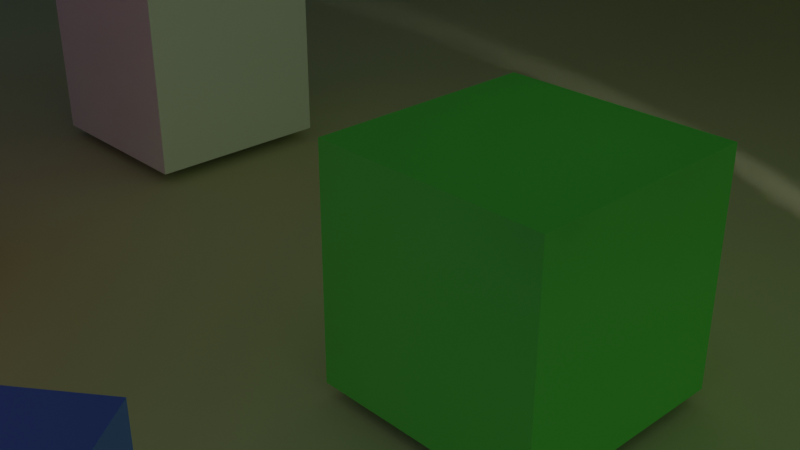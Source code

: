 # Source: answer.blend  (saved by Blender 2.82.7; exported with 4.5.12 LTS)
import bpy
from mathutils import Matrix  # noqa: F401  (used for matrix-valued properties, if any)

bpy.ops.wm.read_factory_settings(use_empty=True)
scene = bpy.context.scene
scene.name = 'Scene'

# ---- collections
col_collection = bpy.data.collections.new('Collection'); scene.collection.children.link(col_collection)
col_indirect_lights = bpy.data.collections.new('Indirect Lights'); scene.collection.children.link(col_indirect_lights)
col_voronoi_diagram = bpy.data.collections.new('Voronoi Diagram'); scene.collection.children.link(col_voronoi_diagram)

# ---- materials (node trees are filled in below, after node groups)
mat_material_001 = bpy.data.materials.new('Material.001')
mat_material_001.use_transparent_shadow = False
mat_material_004 = bpy.data.materials.new('Material.004')
mat_material_004.use_transparent_shadow = False
mat_material_004.diffuse_color = (0.5117, 0.5324, 0.334, 1.0)
mat_material_002 = bpy.data.materials.new('Material.002')
mat_material_002.use_transparent_shadow = False
mat_material_002.diffuse_color = (0.1729, 0.8, 0.1352, 1.0)
mat_material_003 = bpy.data.materials.new('Material.003')
mat_material_003.use_transparent_shadow = False
mat_material = bpy.data.materials.new('Material')
mat_material.alpha_threshold = 0.0
mat_material.use_transparent_shadow = False
mat_material.diffuse_color = (0.8, 0.08448, 0.1268, 1.0)
mat_material.line_color = (0.0, 0.0, 0.0, 1.0)
mat_material_005 = bpy.data.materials.new('Material.005')
mat_material_005.use_transparent_shadow = False
mat_material_005.diffuse_color = (0.1499, 0.3816, 0.8, 1.0)
mat_material_006 = bpy.data.materials.new('Material.006')
mat_material_006.use_transparent_shadow = False
mat_material_006.diffuse_color = (0.8, 0.792, 0.02306, 1.0)

# ---- material node trees
mat_material_001.use_nodes = True; mat_material_001.node_tree.nodes.clear()
_N = mat_material_001.node_tree.nodes; _L = mat_material_001.node_tree.links
n0 = _N.new('ShaderNodeOutputMaterial'); n0.name = 'Material Output'; n0.location = (300, 300)
n1 = _N.new('ShaderNodeBsdfPrincipled'); n1.name = 'Principled BSDF'; n1.location = (10, 300)
n1.distribution = 'GGX'
n1.subsurface_method = 'BURLEY'
n1.inputs[0].default_value = (0.1062, 0.2105, 0.8, 1.0)
n1.inputs[3].default_value = 1.45
n1.inputs[27].default_value = (0.0, 0.0, 0.0, 1.0)
n1.inputs[28].default_value = 1.0
_L.new(n1.outputs[0], n0.inputs[0])
n0.is_active_output = True

# ---- world
world_world = bpy.data.worlds.new('World'); scene.world = world_world
world_world.use_nodes = True; world_world.node_tree.nodes.clear()
_N = world_world.node_tree.nodes; _L = world_world.node_tree.links
n0 = _N.new('ShaderNodeOutputWorld'); n0.name = 'World Output'; n0.location = (300, 300)
n1 = _N.new('ShaderNodeBackground'); n1.name = 'Background'; n1.location = (10, 300)
n1.inputs[0].default_value = (0.05088, 0.05088, 0.05088, 1.0)
_L.new(n1.outputs[0], n0.inputs[0])
n0.is_active_output = True
world_world.color = (0.05088, 0.05088, 0.05088)
world_world.use_sun_shadow = False
world_world.sun_shadow_jitter_overblur = 0.0

# ---- cameras
cam_camera = bpy.data.cameras.new('Camera')
cam_camera.clip_end = 100.0
cam_camera.ortho_scale = 7.314

# ---- lights
light_light = bpy.data.lights.new('Light', 'SPOT')
light_light.transmission_factor = 0.0
light_light.energy = 1000.0
light_light.shadow_soft_size = 0.1
light_light.shadow_maximum_resolution = 0.006
light_light.use_absolute_resolution = True
light_light.spot_size = 2.356
light_point = bpy.data.lights.new('Point', 'POINT')
light_point.color = (0.1499, 0.3816, 0.8)
light_point.transmission_factor = 0.0
light_point.energy = 16.48
light_point.shadow_soft_size = 5.0
light_point.shadow_maximum_resolution = 0.006
light_point.use_absolute_resolution = True
light_point_001 = bpy.data.lights.new('Point.001', 'POINT')
light_point_001.color = (0.1499, 0.3816, 0.8)
light_point_001.transmission_factor = 0.0
light_point_001.energy = 37.02
light_point_001.shadow_soft_size = 5.0
light_point_001.shadow_maximum_resolution = 0.006
light_point_001.use_absolute_resolution = True
light_point_002 = bpy.data.lights.new('Point.002', 'POINT')
light_point_002.color = (0.8, 0.08448, 0.1268)
light_point_002.transmission_factor = 0.0
light_point_002.energy = 26.18
light_point_002.shadow_soft_size = 5.0
light_point_002.shadow_maximum_resolution = 0.006
light_point_002.use_absolute_resolution = True
light_point_003 = bpy.data.lights.new('Point.003', 'POINT')
light_point_003.color = (0.1499, 0.3816, 0.8)
light_point_003.transmission_factor = 0.0
light_point_003.energy = 16.44
light_point_003.shadow_soft_size = 5.0
light_point_003.shadow_maximum_resolution = 0.006
light_point_003.use_absolute_resolution = True
light_point_004 = bpy.data.lights.new('Point.004', 'POINT')
light_point_004.color = (0.5117, 0.5324, 0.334)
light_point_004.transmission_factor = 0.0
light_point_004.energy = 37.02
light_point_004.shadow_soft_size = 5.0
light_point_004.shadow_maximum_resolution = 0.006
light_point_004.use_absolute_resolution = True
light_point_005 = bpy.data.lights.new('Point.005', 'POINT')
light_point_005.color = (0.5117, 0.5324, 0.334)
light_point_005.transmission_factor = 0.0
light_point_005.energy = 26.18
light_point_005.shadow_soft_size = 5.0
light_point_005.shadow_maximum_resolution = 0.006
light_point_005.use_absolute_resolution = True
light_point_006 = bpy.data.lights.new('Point.006', 'POINT')
light_point_006.color = (0.5117, 0.5324, 0.334)
light_point_006.transmission_factor = 0.0
light_point_006.energy = 16.44
light_point_006.shadow_soft_size = 5.0
light_point_006.shadow_maximum_resolution = 0.006
light_point_006.use_absolute_resolution = True
light_point_007 = bpy.data.lights.new('Point.007', 'POINT')
light_point_007.color = (0.5117, 0.5324, 0.334)
light_point_007.transmission_factor = 0.0
light_point_007.energy = 37.02
light_point_007.shadow_soft_size = 5.0
light_point_007.shadow_maximum_resolution = 0.006
light_point_007.use_absolute_resolution = True
light_point_008 = bpy.data.lights.new('Point.008', 'POINT')
light_point_008.color = (0.5117, 0.5324, 0.334)
light_point_008.transmission_factor = 0.0
light_point_008.energy = 26.18
light_point_008.shadow_soft_size = 5.0
light_point_008.shadow_maximum_resolution = 0.006
light_point_008.use_absolute_resolution = True
light_point_009 = bpy.data.lights.new('Point.009', 'POINT')
light_point_009.color = (0.5117, 0.5324, 0.334)
light_point_009.transmission_factor = 0.0
light_point_009.energy = 16.48
light_point_009.shadow_soft_size = 5.0
light_point_009.shadow_maximum_resolution = 0.006
light_point_009.use_absolute_resolution = True
light_point_010 = bpy.data.lights.new('Point.010', 'POINT')
light_point_010.color = (0.5117, 0.5324, 0.334)
light_point_010.transmission_factor = 0.0
light_point_010.energy = 37.02
light_point_010.shadow_soft_size = 5.0
light_point_010.shadow_maximum_resolution = 0.006
light_point_010.use_absolute_resolution = True
light_point_011 = bpy.data.lights.new('Point.011', 'POINT')
light_point_011.color = (0.5117, 0.5324, 0.334)
light_point_011.transmission_factor = 0.0
light_point_011.energy = 26.18
light_point_011.shadow_soft_size = 5.0
light_point_011.shadow_maximum_resolution = 0.006
light_point_011.use_absolute_resolution = True
light_point_012 = bpy.data.lights.new('Point.012', 'POINT')
light_point_012.color = (0.5117, 0.5324, 0.334)
light_point_012.transmission_factor = 0.0
light_point_012.energy = 16.44
light_point_012.shadow_soft_size = 5.0
light_point_012.shadow_maximum_resolution = 0.006
light_point_012.use_absolute_resolution = True
light_point_013 = bpy.data.lights.new('Point.013', 'POINT')
light_point_013.color = (0.5117, 0.5324, 0.334)
light_point_013.transmission_factor = 0.0
light_point_013.energy = 37.02
light_point_013.shadow_soft_size = 5.0
light_point_013.shadow_maximum_resolution = 0.006
light_point_013.use_absolute_resolution = True
light_point_014 = bpy.data.lights.new('Point.014', 'POINT')
light_point_014.color = (0.1729, 0.8, 0.1352)
light_point_014.transmission_factor = 0.0
light_point_014.energy = 26.18
light_point_014.shadow_soft_size = 5.0
light_point_014.shadow_maximum_resolution = 0.006
light_point_014.use_absolute_resolution = True
light_point_015 = bpy.data.lights.new('Point.015', 'POINT')
light_point_015.color = (0.5117, 0.5324, 0.334)
light_point_015.transmission_factor = 0.0
light_point_015.energy = 16.44
light_point_015.shadow_soft_size = 5.0
light_point_015.shadow_maximum_resolution = 0.006
light_point_015.use_absolute_resolution = True
light_point_016 = bpy.data.lights.new('Point.016', 'POINT')
light_point_016.color = (0.5117, 0.5324, 0.334)
light_point_016.transmission_factor = 0.0
light_point_016.energy = 37.02
light_point_016.shadow_soft_size = 5.0
light_point_016.shadow_maximum_resolution = 0.006
light_point_016.use_absolute_resolution = True
light_point_017 = bpy.data.lights.new('Point.017', 'POINT')
light_point_017.color = (0.1729, 0.8, 0.1352)
light_point_017.transmission_factor = 0.0
light_point_017.energy = 26.18
light_point_017.shadow_soft_size = 5.0
light_point_017.shadow_maximum_resolution = 0.006
light_point_017.use_absolute_resolution = True
light_point_018 = bpy.data.lights.new('Point.018', 'POINT')
light_point_018.color = (0.5117, 0.5324, 0.334)
light_point_018.transmission_factor = 0.0
light_point_018.energy = 16.48
light_point_018.shadow_soft_size = 5.0
light_point_018.shadow_maximum_resolution = 0.006
light_point_018.use_absolute_resolution = True
light_point_019 = bpy.data.lights.new('Point.019', 'POINT')
light_point_019.color = (0.5117, 0.5324, 0.334)
light_point_019.transmission_factor = 0.0
light_point_019.energy = 37.02
light_point_019.shadow_soft_size = 5.0
light_point_019.shadow_maximum_resolution = 0.006
light_point_019.use_absolute_resolution = True
light_point_020 = bpy.data.lights.new('Point.020', 'POINT')
light_point_020.color = (0.1729, 0.8, 0.1352)
light_point_020.transmission_factor = 0.0
light_point_020.energy = 26.18
light_point_020.shadow_soft_size = 5.0
light_point_020.shadow_maximum_resolution = 0.006
light_point_020.use_absolute_resolution = True
light_point_021 = bpy.data.lights.new('Point.021', 'POINT')
light_point_021.color = (0.5117, 0.5324, 0.334)
light_point_021.transmission_factor = 0.0
light_point_021.energy = 16.44
light_point_021.shadow_soft_size = 5.0
light_point_021.shadow_maximum_resolution = 0.006
light_point_021.use_absolute_resolution = True
light_point_022 = bpy.data.lights.new('Point.022', 'POINT')
light_point_022.color = (0.5117, 0.5324, 0.334)
light_point_022.transmission_factor = 0.0
light_point_022.energy = 37.02
light_point_022.shadow_soft_size = 5.0
light_point_022.shadow_maximum_resolution = 0.006
light_point_022.use_absolute_resolution = True
light_point_023 = bpy.data.lights.new('Point.023', 'POINT')
light_point_023.color = (0.8, 0.8, 0.8)
light_point_023.transmission_factor = 0.0
light_point_023.energy = 26.18
light_point_023.shadow_soft_size = 5.0
light_point_023.shadow_maximum_resolution = 0.006
light_point_023.use_absolute_resolution = True
light_point_024 = bpy.data.lights.new('Point.024', 'POINT')
light_point_024.color = (0.1499, 0.3816, 0.8)
light_point_024.transmission_factor = 0.0
light_point_024.energy = 16.44
light_point_024.shadow_soft_size = 5.0
light_point_024.shadow_maximum_resolution = 0.006
light_point_024.use_absolute_resolution = True
light_point_025 = bpy.data.lights.new('Point.025', 'POINT')
light_point_025.color = (0.1499, 0.3816, 0.8)
light_point_025.transmission_factor = 0.0
light_point_025.energy = 37.02
light_point_025.shadow_soft_size = 5.0
light_point_025.shadow_maximum_resolution = 0.006
light_point_025.use_absolute_resolution = True
light_point_026 = bpy.data.lights.new('Point.026', 'POINT')
light_point_026.color = (0.8, 0.8, 0.8)
light_point_026.transmission_factor = 0.0
light_point_026.energy = 26.18
light_point_026.shadow_soft_size = 5.0
light_point_026.shadow_maximum_resolution = 0.006
light_point_026.use_absolute_resolution = True
light_point_027 = bpy.data.lights.new('Point.027', 'POINT')
light_point_027.color = (0.1499, 0.3816, 0.8)
light_point_027.transmission_factor = 0.0
light_point_027.energy = 16.48
light_point_027.shadow_soft_size = 5.0
light_point_027.shadow_maximum_resolution = 0.006
light_point_027.use_absolute_resolution = True
light_point_028 = bpy.data.lights.new('Point.028', 'POINT')
light_point_028.color = (0.1499, 0.3816, 0.8)
light_point_028.transmission_factor = 0.0
light_point_028.energy = 37.02
light_point_028.shadow_soft_size = 5.0
light_point_028.shadow_maximum_resolution = 0.006
light_point_028.use_absolute_resolution = True
light_point_029 = bpy.data.lights.new('Point.029', 'POINT')
light_point_029.color = (0.5117, 0.5324, 0.334)
light_point_029.transmission_factor = 0.0
light_point_029.energy = 26.18
light_point_029.shadow_soft_size = 5.0
light_point_029.shadow_maximum_resolution = 0.006
light_point_029.use_absolute_resolution = True
light_point_030 = bpy.data.lights.new('Point.030', 'POINT')
light_point_030.color = (0.1499, 0.3816, 0.8)
light_point_030.transmission_factor = 0.0
light_point_030.energy = 16.44
light_point_030.shadow_soft_size = 5.0
light_point_030.shadow_maximum_resolution = 0.006
light_point_030.use_absolute_resolution = True
light_point_031 = bpy.data.lights.new('Point.031', 'POINT')
light_point_031.color = (0.1499, 0.3816, 0.8)
light_point_031.transmission_factor = 0.0
light_point_031.energy = 37.02
light_point_031.shadow_soft_size = 5.0
light_point_031.shadow_maximum_resolution = 0.006
light_point_031.use_absolute_resolution = True
light_point_032 = bpy.data.lights.new('Point.032', 'POINT')
light_point_032.color = (0.8, 0.08448, 0.1268)
light_point_032.transmission_factor = 0.0
light_point_032.energy = 26.18
light_point_032.shadow_soft_size = 5.0
light_point_032.shadow_maximum_resolution = 0.006
light_point_032.use_absolute_resolution = True
light_point_033 = bpy.data.lights.new('Point.033', 'POINT')
light_point_033.color = (0.5117, 0.5324, 0.334)
light_point_033.transmission_factor = 0.0
light_point_033.energy = 44.18
light_point_033.shadow_soft_size = 5.0
light_point_033.shadow_maximum_resolution = 0.006
light_point_033.use_absolute_resolution = True
light_point_034 = bpy.data.lights.new('Point.034', 'POINT')
light_point_034.color = (0.1499, 0.3816, 0.8)
light_point_034.transmission_factor = 0.0
light_point_034.energy = 16.44
light_point_034.shadow_soft_size = 5.0
light_point_034.shadow_maximum_resolution = 0.006
light_point_034.use_absolute_resolution = True
light_point_035 = bpy.data.lights.new('Point.035', 'POINT')
light_point_035.color = (0.1499, 0.3816, 0.8)
light_point_035.transmission_factor = 0.0
light_point_035.energy = 37.02
light_point_035.shadow_soft_size = 5.0
light_point_035.shadow_maximum_resolution = 0.006
light_point_035.use_absolute_resolution = True
light_point_036 = bpy.data.lights.new('Point.036', 'POINT')
light_point_036.color = (0.8, 0.08448, 0.1268)
light_point_036.transmission_factor = 0.0
light_point_036.energy = 26.18
light_point_036.shadow_soft_size = 5.0
light_point_036.shadow_maximum_resolution = 0.006
light_point_036.use_absolute_resolution = True

# ---- meshes
me_cube = bpy.data.meshes.new('Cube')
me_cube.from_pydata([(1.0, 1.0, 1.0), (1.0, 1.0, -1.0), (1.0, -1.0, 1.0), (1.0, -1.0, -1.0), (-1.0, 1.0, 1.0), (-1.0, 1.0, -1.0), (-1.0, -1.0, 1.0), (-1.0, -1.0, -1.0)], [], [(0, 4, 6, 2), (3, 2, 6, 7), (7, 6, 4, 5), (5, 1, 3, 7), (1, 0, 2, 3), (5, 4, 0, 1)])
_uv = me_cube.uv_layers.new(name='UVMap')
_uv.uv.foreach_set('vector', [0.625, 0.5, 0.875, 0.5, 0.875, 0.75, 0.625, 0.75, 0.375, 0.75, 0.625, 0.75, 0.625, 1.0, 0.375, 1.0, 0.375, 0.0, 0.625, 0.0, 0.625, 0.25, 0.375, 0.25, 0.125, 0.5, 0.375, 0.5, 0.375, 0.75, 0.125, 0.75, 0.375, 0.5, 0.625, 0.5, 0.625, 0.75, 0.375, 0.75, 0.375, 0.25, 0.625, 0.25, 0.625, 0.5, 0.375, 0.5])
me_cube.materials.append(mat_material_001)
me_cube.use_remesh_preserve_volume = False
me_cube.use_remesh_preserve_attributes = False
me_cube.use_mirror_vertex_groups = False
me_cube.update()
me_sphere = bpy.data.meshes.new('Sphere')
me_sphere.from_pydata([(0.0, 0.9239, -0.3827), (0.0, 0.7071, -0.7071), (0.0, 0.3827, -0.9239), (0.4619, 0.8001, -0.3827), (0.3536, 0.6124, -0.7071), (0.1913, 0.3314, -0.9239), (0.8001, 0.4619, -0.3827), (0.6124, 0.3536, -0.7071), (0.3314, 0.1913, -0.9239), (0.9239, 1.096e-07, -0.3827), (0.7071, 1.394e-07, -0.7071), (0.3827, 1.543e-07, -0.9239), (0.8001, -0.4619, -0.3827), (0.6124, -0.3536, -0.7071), (0.3314, -0.1913, -0.9239), (0.4619, -0.8001, -0.3827), (0.3536, -0.6124, -0.7071), (0.1913, -0.3314, -0.9239), (-4.57e-08, -0.9239, -0.3827), (-4.57e-08, -0.7071, -0.7071), (-1.589e-08, -0.3827, -0.9239), (-0.4619, -0.8001, -0.3827), (-0.3536, -0.6124, -0.7071), (-0.1913, -0.3314, -0.9239), (-0.8001, -0.4619, -0.3827), (-0.6124, -0.3536, -0.7071), (-0.3314, -0.1913, -0.9239), (-0.9239, 1.99e-07, -0.3827), (-0.7071, 2.288e-07, -0.7071), (-0.3827, 1.692e-07, -0.9239), (-0.8001, 0.4619, -0.3827), (-0.6124, 0.3536, -0.7071), (-0.3314, 0.1913, -0.9239), (0.0, 1.51e-07, -1.0), (-0.4619, 0.8001, -0.3827), (-0.3536, 0.6124, -0.7071), (-0.1913, 0.3314, -0.9239)], [], [(33, 2, 5), (1, 0, 3, 4), (2, 1, 4, 5), (5, 4, 7, 8), (33, 5, 8), (4, 3, 6, 7), (8, 7, 10, 11), (33, 8, 11), (7, 6, 9, 10), (33, 11, 14), (10, 9, 12, 13), (11, 10, 13, 14), (13, 12, 15, 16), (14, 13, 16, 17), (33, 14, 17), (17, 16, 19, 20), (33, 17, 20), (16, 15, 18, 19), (33, 20, 23), (19, 18, 21, 22), (20, 19, 22, 23), (33, 23, 26), (22, 21, 24, 25), (23, 22, 25, 26), (26, 25, 28, 29), (33, 26, 29), (25, 24, 27, 28), (29, 28, 31, 32), (33, 29, 32), (28, 27, 30, 31), (33, 32, 36), (31, 30, 34, 35), (32, 31, 35, 36), (33, 36, 2), (35, 34, 0, 1), (36, 35, 1, 2)])
_uv = me_sphere.uv_layers.new(name='UVMap')
_uv.uv.foreach_set('vector', [0.7083, 0.0, 0.75, 0.125, 0.6667, 0.125, 0.75, 0.25, 0.75, 0.375, 0.6667, 0.375, 0.6667, 0.25, 0.75, 0.125, 0.75, 0.25, 0.6667, 0.25, 0.6667, 0.125, 0.6667, 0.125, 0.6667, 0.25, 0.5833, 0.25, 0.5833, 0.125, 0.625, 0.0, 0.6667, 0.125, 0.5833, 0.125, 0.6667, 0.25, 0.6667, 0.375, 0.5833, 0.375, 0.5833, 0.25, 0.5833, 0.125, 0.5833, 0.25, 0.5, 0.25, 0.5, 0.125, 0.5417, 0.0, 0.5833, 0.125, 0.5, 0.125, 0.5833, 0.25, 0.5833, 0.375, 0.5, 0.375, 0.5, 0.25, 0.4583, 0.0, 0.5, 0.125, 0.4167, 0.125, 0.5, 0.25, 0.5, 0.375, 0.4167, 0.375, 0.4167, 0.25, 0.5, 0.125, 0.5, 0.25, 0.4167, 0.25, 0.4167, 0.125, 0.4167, 0.25, 0.4167, 0.375, 0.3333, 0.375, 0.3333, 0.25, 0.4167, 0.125, 0.4167, 0.25, 0.3333, 0.25, 0.3333, 0.125, 0.375, 0.0, 0.4167, 0.125, 0.3333, 0.125, 0.3333, 0.125, 0.3333, 0.25, 0.25, 0.25, 0.25, 0.125, 0.2917, 0.0, 0.3333, 0.125, 0.25, 0.125, 0.3333, 0.25, 0.3333, 0.375, 0.25, 0.375, 0.25, 0.25, 0.2083, 0.0, 0.25, 0.125, 0.1667, 0.125, 0.25, 0.25, 0.25, 0.375, 0.1667, 0.375, 0.1667, 0.25, 0.25, 0.125, 0.25, 0.25, 0.1667, 0.25, 0.1667, 0.125, 0.125, 0.0, 0.1667, 0.125, 0.08333, 0.125, 0.1667, 0.25, 0.1667, 0.375, 0.08333, 0.375, 0.08333, 0.25, 0.1667, 0.125, 0.1667, 0.25, 0.08333, 0.25, 0.08333, 0.125, 0.08333, 0.125, 0.08333, 0.25, 0.0, 0.25, 0.0, 0.125, 0.04167, 0.0, 0.08333, 0.125, 0.0, 0.125, 0.08333, 0.25, 0.08333, 0.375, 0.0, 0.375, 0.0, 0.25, 1.0, 0.125, 1.0, 0.25, 0.9167, 0.25, 0.9167, 0.125, 0.9583, 0.0, 1.0, 0.125, 0.9167, 0.125, 1.0, 0.25, 1.0, 0.375, 0.9167, 0.375, 0.9167, 0.25, 0.875, 0.0, 0.9167, 0.125, 0.8333, 0.125, 0.9167, 0.25, 0.9167, 0.375, 0.8333, 0.375, 0.8333, 0.25, 0.9167, 0.125, 0.9167, 0.25, 0.8333, 0.25, 0.8333, 0.125, 0.7917, 0.0, 0.8333, 0.125, 0.75, 0.125, 0.8333, 0.25, 0.8333, 0.375, 0.75, 0.375, 0.75, 0.25, 0.8333, 0.125, 0.8333, 0.25, 0.75, 0.25, 0.75, 0.125])
me_sphere.use_remesh_fix_poles = True
me_sphere.use_remesh_preserve_attributes = False
me_sphere.use_mirror_vertex_groups = False
me_sphere.update()
me_plane = bpy.data.meshes.new('Plane')
me_plane.from_pydata([(-1.0, -1.0, 0.0), (1.0, -1.0, 0.0), (-1.0, 1.0, 0.0), (1.0, 1.0, 0.0)], [], [(0, 1, 3, 2)])
_uv = me_plane.uv_layers.new(name='UVMap')
_uv.uv.foreach_set('vector', [0.0, 0.0, 1.0, 0.0, 1.0, 1.0, 0.0, 1.0])
me_plane.materials.append(mat_material_004)
me_plane.use_remesh_fix_poles = True
me_plane.use_remesh_preserve_attributes = False
me_plane.use_mirror_vertex_groups = False
me_plane.update()
me_cube_001 = bpy.data.meshes.new('Cube.001')
me_cube_001.from_pydata([(1.0, 1.0, 1.0), (1.0, 1.0, -1.0), (1.0, -1.0, 1.0), (1.0, -1.0, -1.0), (-1.0, 1.0, 1.0), (-1.0, 1.0, -1.0), (-1.0, -1.0, 1.0), (-1.0, -1.0, -1.0)], [], [(0, 4, 6, 2), (3, 2, 6, 7), (7, 6, 4, 5), (5, 1, 3, 7), (1, 0, 2, 3), (5, 4, 0, 1)])
_uv = me_cube_001.uv_layers.new(name='UVMap')
_uv.uv.foreach_set('vector', [0.625, 0.5, 0.875, 0.5, 0.875, 0.75, 0.625, 0.75, 0.375, 0.75, 0.625, 0.75, 0.625, 1.0, 0.375, 1.0, 0.375, 0.0, 0.625, 0.0, 0.625, 0.25, 0.375, 0.25, 0.125, 0.5, 0.375, 0.5, 0.375, 0.75, 0.125, 0.75, 0.375, 0.5, 0.625, 0.5, 0.625, 0.75, 0.375, 0.75, 0.375, 0.25, 0.625, 0.25, 0.625, 0.5, 0.375, 0.5])
me_cube_001.materials.append(mat_material_002)
me_cube_001.use_remesh_preserve_volume = False
me_cube_001.use_remesh_preserve_attributes = False
me_cube_001.use_mirror_vertex_groups = False
me_cube_001.update()
me_cube_002 = bpy.data.meshes.new('Cube.002')
me_cube_002.from_pydata([(1.0, 1.0, 1.0), (1.0, 1.0, -1.0), (1.0, -1.0, 1.0), (1.0, -1.0, -1.0), (-1.0, 1.0, 1.0), (-1.0, 1.0, -1.0), (-1.0, -1.0, 1.0), (-1.0, -1.0, -1.0)], [], [(0, 4, 6, 2), (3, 2, 6, 7), (7, 6, 4, 5), (5, 1, 3, 7), (1, 0, 2, 3), (5, 4, 0, 1)])
_uv = me_cube_002.uv_layers.new(name='UVMap')
_uv.uv.foreach_set('vector', [0.625, 0.5, 0.875, 0.5, 0.875, 0.75, 0.625, 0.75, 0.375, 0.75, 0.625, 0.75, 0.625, 1.0, 0.375, 1.0, 0.375, 0.0, 0.625, 0.0, 0.625, 0.25, 0.375, 0.25, 0.125, 0.5, 0.375, 0.5, 0.375, 0.75, 0.125, 0.75, 0.375, 0.5, 0.625, 0.5, 0.625, 0.75, 0.375, 0.75, 0.375, 0.25, 0.625, 0.25, 0.625, 0.5, 0.375, 0.5])
me_cube_002.materials.append(mat_material_003)
me_cube_002.use_remesh_preserve_volume = False
me_cube_002.use_remesh_preserve_attributes = False
me_cube_002.use_mirror_vertex_groups = False
me_cube_002.update()
me_cube_003 = bpy.data.meshes.new('Cube.003')
me_cube_003.from_pydata([(1.0, 1.0, 1.0), (1.0, 1.0, -1.0), (1.0, -1.0, 1.0), (1.0, -1.0, -1.0), (-1.0, 1.0, 1.0), (-1.0, 1.0, -1.0), (-1.0, -1.0, 1.0), (-1.0, -1.0, -1.0)], [], [(0, 4, 6, 2), (3, 2, 6, 7), (7, 6, 4, 5), (5, 1, 3, 7), (1, 0, 2, 3), (5, 4, 0, 1)])
_uv = me_cube_003.uv_layers.new(name='UVMap')
_uv.uv.foreach_set('vector', [0.625, 0.5, 0.875, 0.5, 0.875, 0.75, 0.625, 0.75, 0.375, 0.75, 0.625, 0.75, 0.625, 1.0, 0.375, 1.0, 0.375, 0.0, 0.625, 0.0, 0.625, 0.25, 0.375, 0.25, 0.125, 0.5, 0.375, 0.5, 0.375, 0.75, 0.125, 0.75, 0.375, 0.5, 0.625, 0.5, 0.625, 0.75, 0.375, 0.75, 0.375, 0.25, 0.625, 0.25, 0.625, 0.5, 0.375, 0.5])
me_cube_003.materials.append(mat_material)
me_cube_003.use_remesh_preserve_volume = False
me_cube_003.use_remesh_preserve_attributes = False
me_cube_003.use_mirror_vertex_groups = False
me_cube_003.update()
me_cube_004 = bpy.data.meshes.new('Cube.004')
me_cube_004.from_pydata([(1.0, 1.0, 1.0), (1.0, 1.0, -1.0), (1.0, -1.0, 1.0), (1.0, -1.0, -1.0), (-1.0, 1.0, 1.0), (-1.0, 1.0, -1.0), (-1.0, -1.0, 1.0), (-1.0, -1.0, -1.0)], [], [(0, 4, 6, 2), (3, 2, 6, 7), (7, 6, 4, 5), (5, 1, 3, 7), (1, 0, 2, 3), (5, 4, 0, 1)])
_uv = me_cube_004.uv_layers.new(name='UVMap')
_uv.uv.foreach_set('vector', [0.625, 0.5, 0.875, 0.5, 0.875, 0.75, 0.625, 0.75, 0.375, 0.75, 0.625, 0.75, 0.625, 1.0, 0.375, 1.0, 0.375, 0.0, 0.625, 0.0, 0.625, 0.25, 0.375, 0.25, 0.125, 0.5, 0.375, 0.5, 0.375, 0.75, 0.125, 0.75, 0.375, 0.5, 0.625, 0.5, 0.625, 0.75, 0.375, 0.75, 0.375, 0.25, 0.625, 0.25, 0.625, 0.5, 0.375, 0.5])
me_cube_004.materials.append(mat_material)
me_cube_004.use_remesh_preserve_volume = False
me_cube_004.use_remesh_preserve_attributes = False
me_cube_004.use_mirror_vertex_groups = False
me_cube_004.update()
me_plane_001 = bpy.data.meshes.new('Plane.001')
me_plane_001.from_pydata([(-1.0, -1.0, 0.0), (1.0, -1.0, 0.0), (-1.0, 1.0, 0.0), (1.0, 1.0, 0.0)], [], [(0, 1, 3, 2)])
_uv = me_plane_001.uv_layers.new(name='UVMap')
_uv.uv.foreach_set('vector', [0.0, 0.0, 1.0, 0.0, 1.0, 1.0, 0.0, 1.0])
me_plane_001.materials.append(mat_material_005)
me_plane_001.use_remesh_fix_poles = True
me_plane_001.use_remesh_preserve_attributes = False
me_plane_001.use_mirror_vertex_groups = False
me_plane_001.update()
me_plane_002 = bpy.data.meshes.new('Plane.002')
me_plane_002.from_pydata([(-1.0, -1.0, 0.0), (1.0, -1.0, 0.0), (-1.0, 1.0, 0.0), (1.0, 1.0, 0.0)], [], [(0, 1, 3, 2)])
_uv = me_plane_002.uv_layers.new(name='UVMap')
_uv.uv.foreach_set('vector', [0.0, 0.0, 1.0, 0.0, 1.0, 1.0, 0.0, 1.0])
me_plane_002.materials.append(mat_material_005)
me_plane_002.use_remesh_fix_poles = True
me_plane_002.use_remesh_preserve_attributes = False
me_plane_002.use_mirror_vertex_groups = False
me_plane_002.update()
me_plane_003 = bpy.data.meshes.new('Plane.003')
me_plane_003.from_pydata([(-1.0, -1.0, 0.0), (1.0, -1.0, 0.0), (-1.0, 1.0, 0.0), (1.0, 1.0, 0.0)], [], [(0, 1, 3, 2)])
_uv = me_plane_003.uv_layers.new(name='UVMap')
_uv.uv.foreach_set('vector', [0.0, 0.0, 1.0, 0.0, 1.0, 1.0, 0.0, 1.0])
me_plane_003.materials.append(mat_material_006)
me_plane_003.use_remesh_fix_poles = True
me_plane_003.use_remesh_preserve_attributes = False
me_plane_003.use_mirror_vertex_groups = False
me_plane_003.update()
me_sample_points_017 = bpy.data.meshes.new('Sample_Points.017')
me_sample_points_017.from_pydata([(0.1103, 0.533, 0.0), (-0.06507, 0.5725, 0.0), (0.2783, 0.4652, 0.0), (-0.4615, 0.775, 0.0), (0.8169, -0.3694, 0.0), (-0.3215, -0.7198, 0.0), (-0.04787, -0.9099, 0.0), (0.5185, 0.5451, 0.0), (0.0638, -0.5434, 0.0), (0.247, -0.7749, 0.0), (-0.2946, 0.843, 0.0), (0.481, -0.3103, 0.0), (0.5663, -0.5965, 0.0), (0.6446, 0.4163, 0.0), (-0.6274, -0.6079, 0.0), (0.5901, 0.1063, 0.0), (-0.2412, 0.5823, 0.0), (-0.7284, -0.2419, 0.0), (-0.6514, 0.2443, 0.0), (-0.5195, -0.5782, 0.0), (0.1804, -0.2329, 0.0), (-0.2871, 0.1473, 0.0), (-0.6116, 0.6757, 0.0), (0.0006417, -0.2514, 0.0), (-0.4552, 0.1372, 0.0), (0.3702, 0.6488, 0.0), (0.3548, -0.2199, 0.0), (-0.1101, 0.1391, 0.0), (-0.3873, -0.5403, 0.0), (-0.8814, -0.168, 0.0), (-0.7767, 0.183, 0.0), (0.4604, 0.2174, 0.0), (-0.6836, -0.07014, 0.0), (-0.875, 0.1035, 0.0), (0.6938, -0.01852, 0.0), (0.9239, 8.921e-07, 0.0), (0.9061, -0.1802, 0.0)], [], [])
me_sample_points_017.use_remesh_fix_poles = True
me_sample_points_017.use_remesh_preserve_attributes = False
me_sample_points_017.use_mirror_vertex_groups = False
me_sample_points_017.update()
me_voronoi_face5_034 = bpy.data.meshes.new('Voronoi_face5.034')
me_voronoi_face5_034.from_pydata([(-0.4256, -0.6562, 0.0), (-0.1619, -0.5594, 0.0), (-0.1004, -0.6936, 0.0), (-0.5078, -0.7711, 0.0), (-0.2363, -0.8891, 0.0), (-0.3536, -0.8536, 0.0)], [], [(4, 5, 3, 0, 1, 2)])
me_voronoi_face5_034.use_remesh_fix_poles = True
me_voronoi_face5_034.use_remesh_preserve_attributes = False
me_voronoi_face5_034.use_mirror_vertex_groups = False
me_voronoi_face5_034.update()
me_voronoi_face14_034 = bpy.data.meshes.new('Voronoi_face14.034')
me_voronoi_face14_034.from_pydata([(-0.6239, -0.4099, 0.0), (-0.7977, -0.458, 0.0), (-0.5287, -0.7555, 0.0), (-0.6533, -0.6533, 0.0), (-0.7682, -0.5133, 0.0)], [], [(1, 4, 3, 2, 0)])
me_voronoi_face14_034.use_remesh_fix_poles = True
me_voronoi_face14_034.use_remesh_preserve_attributes = False
me_voronoi_face14_034.use_mirror_vertex_groups = False
me_voronoi_face14_034.update()
me_voronoi_face19_034 = bpy.data.meshes.new('Voronoi_face19.034')
me_voronoi_face19_034.from_pydata([(-0.4256, -0.6562, 0.0), (-0.5155, -0.3426, 0.0), (-0.6239, -0.4099, 0.0), (-0.5078, -0.7711, 0.0), (-0.5287, -0.7555, 0.0), (-0.5133, -0.7682, 0.0)], [], [(4, 5, 3, 0, 1, 2)])
me_voronoi_face19_034.use_remesh_fix_poles = True
me_voronoi_face19_034.use_remesh_preserve_attributes = False
me_voronoi_face19_034.use_mirror_vertex_groups = False
me_voronoi_face19_034.update()
me_voronoi_face6_034 = bpy.data.meshes.new('Voronoi_face6.034')
me_voronoi_face6_034.from_pydata([(-0.1004, -0.6936, 0.0), (0.05285, -0.7403, 0.0), (-0.2363, -0.8891, 0.0), (0.131, -0.911, 0.0), (2.868e-07, -0.9239, 0.0), (-0.1802, -0.9061, 0.0)], [], [(3, 4, 5, 2, 0, 1)])
me_voronoi_face6_034.use_remesh_fix_poles = True
me_voronoi_face6_034.use_remesh_preserve_attributes = False
me_voronoi_face6_034.use_mirror_vertex_groups = False
me_voronoi_face6_034.update()
me_voronoi_face8_034 = bpy.data.meshes.new('Voronoi_face8.034')
me_voronoi_face8_034.from_pydata([(-0.1004, -0.6936, 0.0), (0.05285, -0.7403, 0.0), (0.3193, -0.5294, 0.0), (0.321, -0.5138, 0.0), (0.2854, -0.4501, 0.0), (0.2842, -0.449, 0.0), (0.1049, -0.3817, 0.0), (-0.1611, -0.4392, 0.0), (-0.1619, -0.5594, 0.0)], [], [(0, 1, 2, 3, 4, 5, 6, 7, 8)])
me_voronoi_face8_034.use_remesh_fix_poles = True
me_voronoi_face8_034.use_remesh_preserve_attributes = False
me_voronoi_face8_034.use_mirror_vertex_groups = False
me_voronoi_face8_034.update()
me_voronoi_face28_034 = bpy.data.meshes.new('Voronoi_face28.034')
me_voronoi_face28_034.from_pydata([(-0.4256, -0.6562, 0.0), (-0.1619, -0.5594, 0.0), (-0.1611, -0.4392, 0.0), (-0.3423, -0.1958, 0.0), (-0.351, -0.1945, 0.0), (-0.3615, -0.1956, 0.0), (-0.418, -0.2311, 0.0), (-0.5155, -0.3426, 0.0)], [], [(0, 1, 2, 3, 4, 5, 6, 7)])
me_voronoi_face28_034.use_remesh_fix_poles = True
me_voronoi_face28_034.use_remesh_preserve_attributes = False
me_voronoi_face28_034.use_mirror_vertex_groups = False
me_voronoi_face28_034.update()
me_voronoi_face9_034 = bpy.data.meshes.new('Voronoi_face9.034')
me_voronoi_face9_034.from_pydata([(0.3193, -0.5294, 0.0), (0.05285, -0.7403, 0.0), (0.4667, -0.7931, 0.0), (0.131, -0.911, 0.0), (0.3535, -0.8535, 0.0), (0.1802, -0.9061, 0.0)], [], [(3, 5, 4, 2, 0, 1)])
me_voronoi_face9_034.use_remesh_fix_poles = True
me_voronoi_face9_034.use_remesh_preserve_attributes = False
me_voronoi_face9_034.use_mirror_vertex_groups = False
me_voronoi_face9_034.update()
me_voronoi_face12_034 = bpy.data.meshes.new('Voronoi_face12.034')
me_voronoi_face12_034.from_pydata([(0.6348, -0.4203, 0.0), (0.321, -0.5138, 0.0), (0.3193, -0.5294, 0.0), (0.7449, -0.5417, 0.0), (0.4667, -0.7931, 0.0), (0.6533, -0.6533, 0.0), (0.5133, -0.7682, 0.0)], [], [(4, 6, 5, 3, 0, 1, 2)])
me_voronoi_face12_034.use_remesh_fix_poles = True
me_voronoi_face12_034.use_remesh_preserve_attributes = False
me_voronoi_face12_034.use_mirror_vertex_groups = False
me_voronoi_face12_034.update()
me_voronoi_face11_034 = bpy.data.meshes.new('Voronoi_face11.034')
me_voronoi_face11_034.from_pydata([(0.321, -0.5138, 0.0), (0.6348, -0.4203, 0.0), (0.6693, -0.2241, 0.0), (0.5235, -0.1178, 0.0), (0.2854, -0.4501, 0.0)], [], [(0, 1, 2, 3, 4)])
me_voronoi_face11_034.use_remesh_fix_poles = True
me_voronoi_face11_034.use_remesh_preserve_attributes = False
me_voronoi_face11_034.use_mirror_vertex_groups = False
me_voronoi_face11_034.update()
me_voronoi_face20_034 = bpy.data.meshes.new('Voronoi_face20.034')
me_voronoi_face20_034.from_pydata([(0.1049, -0.3817, 0.0), (0.2842, -0.449, 0.0), (0.248, 0.03728, 0.0), (0.1895, 0.07365, 0.0), (0.06781, -0.0214, 0.0)], [], [(0, 1, 2, 3, 4)])
me_voronoi_face20_034.use_remesh_fix_poles = True
me_voronoi_face20_034.use_remesh_preserve_attributes = False
me_voronoi_face20_034.use_mirror_vertex_groups = False
me_voronoi_face20_034.update()
me_voronoi_face26_034 = bpy.data.meshes.new('Voronoi_face26.034')
me_voronoi_face26_034.from_pydata([(0.2842, -0.449, 0.0), (0.2854, -0.4501, 0.0), (0.5235, -0.1178, 0.0), (0.4983, -0.07548, 0.0), (0.3892, 0.003193, 0.0), (0.248, 0.03728, 0.0)], [], [(0, 1, 2, 3, 4, 5)])
me_voronoi_face26_034.use_remesh_fix_poles = True
me_voronoi_face26_034.use_remesh_preserve_attributes = False
me_voronoi_face26_034.use_mirror_vertex_groups = False
me_voronoi_face26_034.update()
me_voronoi_face23_034 = bpy.data.meshes.new('Voronoi_face23.034')
me_voronoi_face23_034.from_pydata([(-0.1611, -0.4392, 0.0), (0.1049, -0.3817, 0.0), (0.06781, -0.0214, 0.0), (-0.2099, -0.1002, 0.0), (-0.3423, -0.1958, 0.0)], [], [(0, 1, 2, 3, 4)])
me_voronoi_face23_034.use_remesh_fix_poles = True
me_voronoi_face23_034.use_remesh_preserve_attributes = False
me_voronoi_face23_034.use_mirror_vertex_groups = False
me_voronoi_face23_034.update()
me_voronoi_face17_034 = bpy.data.meshes.new('Voronoi_face17.034')
me_voronoi_face17_034.from_pydata([(-0.6239, -0.4099, 0.0), (-0.5155, -0.3426, 0.0), (-0.418, -0.2311, 0.0), (-0.7729, -0.1386, 0.0), (-0.7977, -0.458, 0.0), (-0.8625, -0.3241, 0.0), (-0.8536, -0.3536, 0.0)], [], [(5, 6, 4, 0, 1, 2, 3)])
me_voronoi_face17_034.use_remesh_fix_poles = True
me_voronoi_face17_034.use_remesh_preserve_attributes = False
me_voronoi_face17_034.use_mirror_vertex_groups = False
me_voronoi_face17_034.update()
me_voronoi_face29_034 = bpy.data.meshes.new('Voronoi_face29.034')
me_voronoi_face29_034.from_pydata([(-0.7729, -0.1386, 0.0), (-0.8248, -0.03351, 0.0), (-0.8625, -0.3241, 0.0), (-0.9208, -0.03122, 0.0), (-0.9061, -0.1802, 0.0)], [], [(3, 4, 2, 0, 1)])
me_voronoi_face29_034.use_remesh_fix_poles = True
me_voronoi_face29_034.use_remesh_preserve_attributes = False
me_voronoi_face29_034.use_mirror_vertex_groups = False
me_voronoi_face29_034.update()
me_voronoi_face4_034 = bpy.data.meshes.new('Voronoi_face4.034')
me_voronoi_face4_034.from_pydata([(0.7179, -0.2071, 0.0), (0.6693, -0.2241, 0.0), (0.6348, -0.4203, 0.0), (0.8754, -0.2814, 0.0), (0.7449, -0.5417, 0.0), (0.8536, -0.3536, 0.0), (0.7682, -0.5133, 0.0)], [], [(4, 6, 5, 3, 0, 1, 2)])
me_voronoi_face4_034.use_remesh_fix_poles = True
me_voronoi_face4_034.use_remesh_preserve_attributes = False
me_voronoi_face4_034.use_mirror_vertex_groups = False
me_voronoi_face4_034.update()
me_voronoi_face34_022 = bpy.data.meshes.new('Voronoi_face34.022')
me_voronoi_face34_022.from_pydata([(0.6693, -0.2241, 0.0), (0.7179, -0.2071, 0.0), (0.8145, -0.08023, 0.0), (0.7944, 0.1706, 0.0), (0.4983, -0.07548, 0.0), (0.5235, -0.1178, 0.0)], [], [(0, 1, 2, 3, 4, 5)])
me_voronoi_face34_022.use_remesh_fix_poles = True
me_voronoi_face34_022.use_remesh_preserve_attributes = False
me_voronoi_face34_022.use_mirror_vertex_groups = False
me_voronoi_face34_022.update()
me_voronoi_face36_017 = bpy.data.meshes.new('Voronoi_face36.017')
me_voronoi_face36_017.from_pydata([(0.8145, -0.08023, 0.0), (0.7179, -0.2071, 0.0), (0.915, -0.09012, 0.0), (0.8754, -0.2814, 0.0), (0.9061, -0.1802, 0.0)], [], [(3, 4, 2, 0, 1)])
me_voronoi_face36_017.use_remesh_fix_poles = True
me_voronoi_face36_017.use_remesh_preserve_attributes = False
me_voronoi_face36_017.use_mirror_vertex_groups = False
me_voronoi_face36_017.update()
me_voronoi_face32_030 = bpy.data.meshes.new('Voronoi_face32.030')
me_voronoi_face32_030.from_pydata([(-0.7729, -0.1386, 0.0), (-0.418, -0.2311, 0.0), (-0.3615, -0.1956, 0.0), (-0.6129, 0.08147, 0.0), (-0.6513, 0.08541, 0.0), (-0.7497, 0.04924, 0.0), (-0.8248, -0.03351, 0.0)], [], [(0, 1, 2, 3, 4, 5, 6)])
me_voronoi_face32_030.use_remesh_fix_poles = True
me_voronoi_face32_030.use_remesh_preserve_attributes = False
me_voronoi_face32_030.use_mirror_vertex_groups = False
me_voronoi_face32_030.update()
me_voronoi_face24_034 = bpy.data.meshes.new('Voronoi_face24.034')
me_voronoi_face24_034.from_pydata([(-0.3615, -0.1956, 0.0), (-0.351, -0.1945, 0.0), (-0.3852, 0.3775, 0.0), (-0.4377, 0.4027, 0.0), (-0.6129, 0.08147, 0.0)], [], [(0, 1, 2, 3, 4)])
me_voronoi_face24_034.use_remesh_fix_poles = True
me_voronoi_face24_034.use_remesh_preserve_attributes = False
me_voronoi_face24_034.use_mirror_vertex_groups = False
me_voronoi_face24_034.update()
me_voronoi_face21_034 = bpy.data.meshes.new('Voronoi_face21.034')
me_voronoi_face21_034.from_pydata([(-0.351, -0.1945, 0.0), (-0.3423, -0.1958, 0.0), (-0.2099, -0.1002, 0.0), (-0.1887, 0.3568, 0.0), (-0.3852, 0.3775, 0.0)], [], [(0, 1, 2, 3, 4)])
me_voronoi_face21_034.use_remesh_fix_poles = True
me_voronoi_face21_034.use_remesh_preserve_attributes = False
me_voronoi_face21_034.use_mirror_vertex_groups = False
me_voronoi_face21_034.update()
me_voronoi_face33_028 = bpy.data.meshes.new('Voronoi_face33.028')
me_voronoi_face33_028.from_pydata([(-0.8248, -0.03351, 0.0), (-0.7497, 0.04924, 0.0), (-0.9208, -0.03122, 0.0), (-0.8924, 0.2255, 0.0), (-0.9239, 4.768e-07, 0.0), (-0.9061, 0.1802, 0.0)], [], [(3, 5, 4, 2, 0, 1)])
me_voronoi_face33_028.use_remesh_fix_poles = True
me_voronoi_face33_028.use_remesh_preserve_attributes = False
me_voronoi_face33_028.use_mirror_vertex_groups = False
me_voronoi_face33_028.update()
me_voronoi_face27_034 = bpy.data.meshes.new('Voronoi_face27.034')
me_voronoi_face27_034.from_pydata([(-0.2099, -0.1002, 0.0), (0.06781, -0.0214, 0.0), (0.1895, 0.07365, 0.0), (0.1726, 0.1967, 0.0), (0.1049, 0.2774, 0.0), (-0.02326, 0.3491, 0.0), (-0.165, 0.3638, 0.0), (-0.1887, 0.3568, 0.0)], [], [(0, 1, 2, 3, 4, 5, 6, 7)])
me_voronoi_face27_034.use_remesh_fix_poles = True
me_voronoi_face27_034.use_remesh_preserve_attributes = False
me_voronoi_face27_034.use_mirror_vertex_groups = False
me_voronoi_face27_034.update()
me_voronoi_face15_034 = bpy.data.meshes.new('Voronoi_face15.034')
me_voronoi_face15_034.from_pydata([(0.3892, 0.003193, 0.0), (0.4983, -0.07548, 0.0), (0.7944, 0.1706, 0.0), (0.8123, 0.227, 0.0), (0.6114, 0.2623, 0.0)], [], [(0, 1, 2, 3, 4)])
me_voronoi_face15_034.use_remesh_fix_poles = True
me_voronoi_face15_034.use_remesh_preserve_attributes = False
me_voronoi_face15_034.use_mirror_vertex_groups = False
me_voronoi_face15_034.update()
me_voronoi_face30_034 = bpy.data.meshes.new('Voronoi_face30.034')
me_voronoi_face30_034.from_pydata([(-0.7497, 0.04924, 0.0), (-0.6513, 0.08541, 0.0), (-0.8165, 0.423, 0.0), (-0.8924, 0.2255, 0.0), (-0.8536, 0.3536, 0.0)], [], [(0, 1, 2, 4, 3)])
me_voronoi_face30_034.use_remesh_fix_poles = True
me_voronoi_face30_034.use_remesh_preserve_attributes = False
me_voronoi_face30_034.use_mirror_vertex_groups = False
me_voronoi_face30_034.update()
me_voronoi_face18_034 = bpy.data.meshes.new('Voronoi_face18.034')
me_voronoi_face18_034.from_pydata([(-0.6513, 0.08541, 0.0), (-0.6129, 0.08147, 0.0), (-0.4377, 0.4027, 0.0), (-0.4728, 0.4453, 0.0), (-0.7889, 0.4745, 0.0), (-0.8165, 0.423, 0.0)], [], [(0, 1, 2, 3, 4, 5)])
me_voronoi_face18_034.use_remesh_fix_poles = True
me_voronoi_face18_034.use_remesh_preserve_attributes = False
me_voronoi_face18_034.use_mirror_vertex_groups = False
me_voronoi_face18_034.update()
me_voronoi_face31_030 = bpy.data.meshes.new('Voronoi_face31.030')
me_voronoi_face31_030.from_pydata([(0.248, 0.03728, 0.0), (0.3892, 0.003193, 0.0), (0.6114, 0.2623, 0.0), (0.4815, 0.3827, 0.0), (0.4365, 0.3907, 0.0), (0.1726, 0.1967, 0.0), (0.1895, 0.07365, 0.0)], [], [(0, 1, 2, 3, 4, 5, 6)])
me_voronoi_face31_030.use_remesh_fix_poles = True
me_voronoi_face31_030.use_remesh_preserve_attributes = False
me_voronoi_face31_030.use_mirror_vertex_groups = False
me_voronoi_face31_030.update()
me_voronoi_face35_019 = bpy.data.meshes.new('Voronoi_face35.019')
me_voronoi_face35_019.from_pydata([(0.8123, 0.227, 0.0), (0.7944, 0.1706, 0.0), (0.8145, -0.08023, 0.0), (0.8785, 0.2714, 0.0), (0.915, -0.09012, 0.0), (0.9061, 0.1802, 0.0), (0.9239, 9.732e-07, 0.0)], [], [(4, 6, 5, 3, 0, 1, 2)])
me_voronoi_face35_019.use_remesh_fix_poles = True
me_voronoi_face35_019.use_remesh_preserve_attributes = False
me_voronoi_face35_019.use_mirror_vertex_groups = False
me_voronoi_face35_019.update()
me_voronoi_face13_034 = bpy.data.meshes.new('Voronoi_face13.034')
me_voronoi_face13_034.from_pydata([(0.4815, 0.3827, 0.0), (0.6114, 0.2623, 0.0), (0.8123, 0.227, 0.0), (0.6999, 0.5965, 0.0), (0.8785, 0.2714, 0.0), (0.7682, 0.5133, 0.0), (0.8536, 0.3536, 0.0)], [], [(4, 6, 5, 3, 0, 1, 2)])
me_voronoi_face13_034.use_remesh_fix_poles = True
me_voronoi_face13_034.use_remesh_preserve_attributes = False
me_voronoi_face13_034.use_mirror_vertex_groups = False
me_voronoi_face13_034.update()
me_voronoi_face2_034 = bpy.data.meshes.new('Voronoi_face2.034')
me_voronoi_face2_034.from_pydata([(0.1049, 0.2774, 0.0), (0.1726, 0.1967, 0.0), (0.4365, 0.3907, 0.0), (0.3926, 0.5228, 0.0), (0.2356, 0.6013, 0.0)], [], [(0, 1, 2, 3, 4)])
me_voronoi_face2_034.use_remesh_fix_poles = True
me_voronoi_face2_034.use_remesh_preserve_attributes = False
me_voronoi_face2_034.use_mirror_vertex_groups = False
me_voronoi_face2_034.update()
me_voronoi_face7_034 = bpy.data.meshes.new('Voronoi_face7.034')
me_voronoi_face7_034.from_pydata([(0.3926, 0.5228, 0.0), (0.4365, 0.3907, 0.0), (0.4815, 0.3827, 0.0), (0.5455, 0.7417, 0.0), (0.6999, 0.5965, 0.0), (0.6533, 0.6533, 0.0)], [], [(4, 5, 3, 0, 1, 2)])
me_voronoi_face7_034.use_remesh_fix_poles = True
me_voronoi_face7_034.use_remesh_preserve_attributes = False
me_voronoi_face7_034.use_mirror_vertex_groups = False
me_voronoi_face7_034.update()
me_voronoi_face0_034 = bpy.data.meshes.new('Voronoi_face0.034')
me_voronoi_face0_034.from_pydata([(-0.02326, 0.3491, 0.0), (0.1049, 0.2774, 0.0), (0.2356, 0.6013, 0.0), (0.1014, 0.9023, 0.0)], [], [(0, 1, 2, 3)])
me_voronoi_face0_034.use_remesh_fix_poles = True
me_voronoi_face0_034.use_remesh_preserve_attributes = False
me_voronoi_face0_034.use_mirror_vertex_groups = False
me_voronoi_face0_034.update()
me_voronoi_face16_034 = bpy.data.meshes.new('Voronoi_face16.034')
me_voronoi_face16_034.from_pydata([(-0.1887, 0.3568, 0.0), (-0.165, 0.3638, 0.0), (-0.1442, 0.738, 0.0), (-0.3333, 0.6992, 0.0), (-0.4392, 0.5782, 0.0), (-0.4728, 0.4453, 0.0), (-0.4377, 0.4027, 0.0), (-0.3852, 0.3775, 0.0)], [], [(0, 1, 2, 3, 4, 5, 6, 7)])
me_voronoi_face16_034.use_remesh_fix_poles = True
me_voronoi_face16_034.use_remesh_preserve_attributes = False
me_voronoi_face16_034.use_mirror_vertex_groups = False
me_voronoi_face16_034.update()
me_voronoi_face1_034 = bpy.data.meshes.new('Voronoi_face1.034')
me_voronoi_face1_034.from_pydata([(-0.165, 0.3638, 0.0), (-0.02326, 0.3491, 0.0), (0.1014, 0.9023, 0.0), (-0.1442, 0.738, 0.0), (0.06707, 0.9173, 0.0), (0.09936, 0.9141, 0.0)], [], [(0, 1, 2, 5, 4, 3)])
me_voronoi_face1_034.use_remesh_fix_poles = True
me_voronoi_face1_034.use_remesh_preserve_attributes = False
me_voronoi_face1_034.use_mirror_vertex_groups = False
me_voronoi_face1_034.update()
me_voronoi_face25_034 = bpy.data.meshes.new('Voronoi_face25.034')
me_voronoi_face25_034.from_pydata([(0.1014, 0.9023, 0.0), (0.2356, 0.6013, 0.0), (0.3926, 0.5228, 0.0), (0.09936, 0.9141, 0.0), (0.5455, 0.7417, 0.0), (0.1802, 0.9061, 0.0), (0.3536, 0.8536, 0.0), (0.5133, 0.7682, 0.0)], [], [(4, 7, 6, 5, 3, 0, 1, 2)])
me_voronoi_face25_034.use_remesh_fix_poles = True
me_voronoi_face25_034.use_remesh_preserve_attributes = False
me_voronoi_face25_034.use_mirror_vertex_groups = False
me_voronoi_face25_034.update()
me_voronoi_face22_034 = bpy.data.meshes.new('Voronoi_face22.034')
me_voronoi_face22_034.from_pydata([(-0.4728, 0.4453, 0.0), (-0.4392, 0.5782, 0.0), (-0.5467, 0.7407, 0.0), (-0.7889, 0.4745, 0.0), (-0.7682, 0.5133, 0.0), (-0.6533, 0.6533, 0.0)], [], [(2, 5, 4, 3, 0, 1)])
me_voronoi_face22_034.use_remesh_fix_poles = True
me_voronoi_face22_034.use_remesh_preserve_attributes = False
me_voronoi_face22_034.use_mirror_vertex_groups = False
me_voronoi_face22_034.update()
me_voronoi_face3_034 = bpy.data.meshes.new('Voronoi_face3.034')
me_voronoi_face3_034.from_pydata([(-0.4392, 0.5782, 0.0), (-0.3333, 0.6992, 0.0), (-0.5467, 0.7407, 0.0), (-0.3886, 0.8348, 0.0), (-0.5133, 0.7682, 0.0)], [], [(3, 4, 2, 0, 1)])
me_voronoi_face3_034.use_remesh_fix_poles = True
me_voronoi_face3_034.use_remesh_preserve_attributes = False
me_voronoi_face3_034.use_mirror_vertex_groups = False
me_voronoi_face3_034.update()
me_voronoi_face10_034 = bpy.data.meshes.new('Voronoi_face10.034')
me_voronoi_face10_034.from_pydata([(-0.3333, 0.6992, 0.0), (-0.1442, 0.738, 0.0), (-0.3886, 0.8348, 0.0), (0.06707, 0.9173, 0.0), (1.211e-07, 0.9239, 0.0), (-0.3536, 0.8536, 0.0), (-0.1802, 0.9061, 0.0)], [], [(3, 4, 6, 5, 2, 0, 1)])
me_voronoi_face10_034.use_remesh_fix_poles = True
me_voronoi_face10_034.use_remesh_preserve_attributes = False
me_voronoi_face10_034.use_mirror_vertex_groups = False
me_voronoi_face10_034.update()

# ---- objects
ob_cube = bpy.data.objects.new('Cube', me_cube)
ob_light = bpy.data.objects.new('Light', light_light)
ob_camera = bpy.data.objects.new('Camera', cam_camera)
ob_sphere = bpy.data.objects.new('Sphere', me_sphere)
ob_plane = bpy.data.objects.new('Plane', me_plane)
ob_cube_001 = bpy.data.objects.new('Cube.001', me_cube_001)
ob_cube_002 = bpy.data.objects.new('Cube.002', me_cube_002)
ob_cube_003 = bpy.data.objects.new('Cube.003', me_cube_003)
ob_cube_004 = bpy.data.objects.new('Cube.004', me_cube_004)
ob_plane_001 = bpy.data.objects.new('Plane.001', me_plane_001)
ob_plane_002 = bpy.data.objects.new('Plane.002', me_plane_002)
ob_plane_003 = bpy.data.objects.new('Plane.003', me_plane_003)
ob_point = bpy.data.objects.new('Point', light_point)
ob_point_001 = bpy.data.objects.new('Point.001', light_point_001)
ob_point_002 = bpy.data.objects.new('Point.002', light_point_002)
ob_point_003 = bpy.data.objects.new('Point.003', light_point_003)
ob_point_004 = bpy.data.objects.new('Point.004', light_point_004)
ob_point_005 = bpy.data.objects.new('Point.005', light_point_005)
ob_point_006 = bpy.data.objects.new('Point.006', light_point_006)
ob_point_007 = bpy.data.objects.new('Point.007', light_point_007)
ob_point_008 = bpy.data.objects.new('Point.008', light_point_008)
ob_point_009 = bpy.data.objects.new('Point.009', light_point_009)
ob_point_010 = bpy.data.objects.new('Point.010', light_point_010)
ob_point_011 = bpy.data.objects.new('Point.011', light_point_011)
ob_point_012 = bpy.data.objects.new('Point.012', light_point_012)
ob_point_013 = bpy.data.objects.new('Point.013', light_point_013)
ob_point_014 = bpy.data.objects.new('Point.014', light_point_014)
ob_point_015 = bpy.data.objects.new('Point.015', light_point_015)
ob_point_016 = bpy.data.objects.new('Point.016', light_point_016)
ob_point_017 = bpy.data.objects.new('Point.017', light_point_017)
ob_point_018 = bpy.data.objects.new('Point.018', light_point_018)
ob_point_019 = bpy.data.objects.new('Point.019', light_point_019)
ob_point_020 = bpy.data.objects.new('Point.020', light_point_020)
ob_point_021 = bpy.data.objects.new('Point.021', light_point_021)
ob_point_022 = bpy.data.objects.new('Point.022', light_point_022)
ob_point_023 = bpy.data.objects.new('Point.023', light_point_023)
ob_point_024 = bpy.data.objects.new('Point.024', light_point_024)
ob_point_025 = bpy.data.objects.new('Point.025', light_point_025)
ob_point_026 = bpy.data.objects.new('Point.026', light_point_026)
ob_point_027 = bpy.data.objects.new('Point.027', light_point_027)
ob_point_028 = bpy.data.objects.new('Point.028', light_point_028)
ob_point_029 = bpy.data.objects.new('Point.029', light_point_029)
ob_point_030 = bpy.data.objects.new('Point.030', light_point_030)
ob_point_031 = bpy.data.objects.new('Point.031', light_point_031)
ob_point_032 = bpy.data.objects.new('Point.032', light_point_032)
ob_point_033 = bpy.data.objects.new('Point.033', light_point_033)
ob_point_034 = bpy.data.objects.new('Point.034', light_point_034)
ob_point_035 = bpy.data.objects.new('Point.035', light_point_035)
ob_point_036 = bpy.data.objects.new('Point.036', light_point_036)
ob_sample_points = bpy.data.objects.new('Sample_Points', me_sample_points_017)
ob_voronoi_face5_017 = bpy.data.objects.new('Voronoi_face5.017', me_voronoi_face5_034)
ob_voronoi_face14_017 = bpy.data.objects.new('Voronoi_face14.017', me_voronoi_face14_034)
ob_voronoi_face19_017 = bpy.data.objects.new('Voronoi_face19.017', me_voronoi_face19_034)
ob_voronoi_face6_017 = bpy.data.objects.new('Voronoi_face6.017', me_voronoi_face6_034)
ob_voronoi_face8_017 = bpy.data.objects.new('Voronoi_face8.017', me_voronoi_face8_034)
ob_voronoi_face28_017 = bpy.data.objects.new('Voronoi_face28.017', me_voronoi_face28_034)
ob_voronoi_face9_017 = bpy.data.objects.new('Voronoi_face9.017', me_voronoi_face9_034)
ob_voronoi_face12_017 = bpy.data.objects.new('Voronoi_face12.017', me_voronoi_face12_034)
ob_voronoi_face11_017 = bpy.data.objects.new('Voronoi_face11.017', me_voronoi_face11_034)
ob_voronoi_face20_017 = bpy.data.objects.new('Voronoi_face20.017', me_voronoi_face20_034)
ob_voronoi_face26_017 = bpy.data.objects.new('Voronoi_face26.017', me_voronoi_face26_034)
ob_voronoi_face23_017 = bpy.data.objects.new('Voronoi_face23.017', me_voronoi_face23_034)
ob_voronoi_face17_017 = bpy.data.objects.new('Voronoi_face17.017', me_voronoi_face17_034)
ob_voronoi_face29_017 = bpy.data.objects.new('Voronoi_face29.017', me_voronoi_face29_034)
ob_voronoi_face4_017 = bpy.data.objects.new('Voronoi_face4.017', me_voronoi_face4_034)
ob_voronoi_face34_017 = bpy.data.objects.new('Voronoi_face34.017', me_voronoi_face34_022)
ob_voronoi_face36_017 = bpy.data.objects.new('Voronoi_face36.017', me_voronoi_face36_017)
ob_voronoi_face32_017 = bpy.data.objects.new('Voronoi_face32.017', me_voronoi_face32_030)
ob_voronoi_face24_017 = bpy.data.objects.new('Voronoi_face24.017', me_voronoi_face24_034)
ob_voronoi_face21_017 = bpy.data.objects.new('Voronoi_face21.017', me_voronoi_face21_034)
ob_voronoi_face33_017 = bpy.data.objects.new('Voronoi_face33.017', me_voronoi_face33_028)
ob_voronoi_face27_017 = bpy.data.objects.new('Voronoi_face27.017', me_voronoi_face27_034)
ob_voronoi_face15_017 = bpy.data.objects.new('Voronoi_face15.017', me_voronoi_face15_034)
ob_voronoi_face30_017 = bpy.data.objects.new('Voronoi_face30.017', me_voronoi_face30_034)
ob_voronoi_face18_017 = bpy.data.objects.new('Voronoi_face18.017', me_voronoi_face18_034)
ob_voronoi_face31_017 = bpy.data.objects.new('Voronoi_face31.017', me_voronoi_face31_030)
ob_voronoi_face35_017 = bpy.data.objects.new('Voronoi_face35.017', me_voronoi_face35_019)
ob_voronoi_face13_017 = bpy.data.objects.new('Voronoi_face13.017', me_voronoi_face13_034)
ob_voronoi_face2_017 = bpy.data.objects.new('Voronoi_face2.017', me_voronoi_face2_034)
ob_voronoi_face7_017 = bpy.data.objects.new('Voronoi_face7.017', me_voronoi_face7_034)
ob_voronoi_face0_017 = bpy.data.objects.new('Voronoi_face0.017', me_voronoi_face0_034)
ob_voronoi_face16_017 = bpy.data.objects.new('Voronoi_face16.017', me_voronoi_face16_034)
ob_voronoi_face1_017 = bpy.data.objects.new('Voronoi_face1.017', me_voronoi_face1_034)
ob_voronoi_face25_017 = bpy.data.objects.new('Voronoi_face25.017', me_voronoi_face25_034)
ob_voronoi_face22_017 = bpy.data.objects.new('Voronoi_face22.017', me_voronoi_face22_034)
ob_voronoi_face3_017 = bpy.data.objects.new('Voronoi_face3.017', me_voronoi_face3_034)
ob_voronoi_face10_017 = bpy.data.objects.new('Voronoi_face10.017', me_voronoi_face10_034)

# ---- transforms, parenting, visibility, modifiers, constraints
ob_cube.location = (33.86, 2.548, 0.1558)
ob_cube.rotation_euler = (0.0, -0.0, 0.6568)
ob_cube.lock_rotations_4d = False
ob_cube.empty_display_type = 'ARROWS'
ob_cube.lineart.crease_threshold = 0.0
ob_light.location = (34.48, 10.01, 4.931)
ob_light.rotation_euler = (0.6503, 0.6766, 1.866)
ob_light.lock_rotations_4d = False
ob_light.empty_display_type = 'ARROWS'
ob_light.color = (0.0, 0.0, 0.0, 0.0)
ob_light.lineart.crease_threshold = 0.0
ob_camera.location = (37.77, 2.075, 3.985)
ob_camera.rotation_euler = (1.109, 0.0, 0.8149)
ob_camera.lock_rotations_4d = False
ob_camera.empty_display_type = 'ARROWS'
ob_camera.color = (0.0, 0.0, 0.0, 0.0)
ob_camera.display_type = 'WIRE'
ob_camera.lineart.crease_threshold = 0.0
ob_sphere.parent = ob_light
ob_sphere.location = (0.0, 0.0, 0.0)
ob_sphere.lineart.crease_threshold = 0.0
ob_plane.location = (34.72, 9.969, -0.973)
ob_plane.scale = (17.38, 17.38, 17.38)
ob_plane.lineart.crease_threshold = 0.0
ob_cube_001.location = (33.28, 7.485, 0.1558)
ob_cube_001.lock_rotations_4d = False
ob_cube_001.empty_display_type = 'ARROWS'
ob_cube_001.lineart.crease_threshold = 0.0
ob_cube_002.location = (27.1, 8.73, 0.1558)
ob_cube_002.lock_rotations_4d = False
ob_cube_002.empty_display_type = 'ARROWS'
ob_cube_002.lineart.crease_threshold = 0.0
ob_cube_003.location = (28.52, 0.4513, 1.779)
ob_cube_003.scale = (1.515, 1.515, 1.515)
ob_cube_003.lock_rotations_4d = False
ob_cube_003.empty_display_type = 'ARROWS'
ob_cube_003.lineart.crease_threshold = 0.0
ob_cube_004.location = (27.98, 4.268, 0.1558)
ob_cube_004.rotation_euler = (0.0, -0.0, -0.7061)
ob_cube_004.lock_rotations_4d = False
ob_cube_004.empty_display_type = 'ARROWS'
ob_cube_004.lineart.crease_threshold = 0.0
ob_plane_001.location = (18.1, 9.992, 1.74)
ob_plane_001.rotation_euler = (-0.0, 1.571, 0.0)
ob_plane_001.scale = (17.38, 17.38, 17.38)
ob_plane_001.lineart.crease_threshold = 0.0
ob_plane_002.location = (25.36, -7.687, 1.74)
ob_plane_002.rotation_euler = (-1.571, 1.571, 0.0)
ob_plane_002.scale = (17.38, 17.38, 17.38)
ob_plane_002.lineart.crease_threshold = 0.0
ob_plane_003.location = (25.36, 22.1, 1.74)
ob_plane_003.rotation_euler = (-4.712, 1.571, 0.0)
ob_plane_003.scale = (17.38, 17.38, 17.38)
ob_plane_003.lineart.crease_threshold = 0.0
ob_point.location = (18.1, 7.829, 8.282)
ob_point.lineart.crease_threshold = 0.0
ob_point_001.location = (18.1, 3.452, 3.068)
ob_point_001.lineart.crease_threshold = 0.0
ob_point_002.location = (27.42, 4.686, 1.156)
ob_point_002.lineart.crease_threshold = 0.0
ob_point_003.location = (18.1, 13.38, 2.41)
ob_point_003.lineart.crease_threshold = 0.0
ob_point_004.location = (19.83, 8.129, -0.973)
ob_point_004.lineart.crease_threshold = 0.0
ob_point_005.location = (26.42, 5.415, -0.973)
ob_point_005.lineart.crease_threshold = 0.0
ob_point_006.location = (25.97, 14.63, -0.973)
ob_point_006.lineart.crease_threshold = 0.0
ob_point_007.location = (27.69, 10.38, -0.973)
ob_point_007.lineart.crease_threshold = 0.0
ob_point_008.location = (28.99, 7.175, -0.973)
ob_point_008.lineart.crease_threshold = 0.0
ob_point_009.location = (31.76, 13.18, -0.973)
ob_point_009.lineart.crease_threshold = 0.0
ob_point_010.location = (31.35, 10.45, -0.973)
ob_point_010.lineart.crease_threshold = 0.0
ob_point_011.location = (30.94, 7.697, -0.973)
ob_point_011.lineart.crease_threshold = 0.0
ob_point_012.location = (34.82, 11.77, -0.973)
ob_point_012.lineart.crease_threshold = 0.0
ob_point_013.location = (33.66, 9.7, -0.973)
ob_point_013.lineart.crease_threshold = 0.0
ob_point_014.location = (33.14, 8.354, 1.156)
ob_point_014.lineart.crease_threshold = 0.0
ob_point_015.location = (37.27, 9.941, -0.973)
ob_point_015.lineart.crease_threshold = 0.0
ob_point_016.location = (35.4, 8.276, -0.973)
ob_point_016.lineart.crease_threshold = 0.0
ob_point_017.location = (33.79, 7.766, 1.156)
ob_point_017.lineart.crease_threshold = 0.0
ob_point_018.location = (40.09, 6.756, -0.973)
ob_point_018.lineart.crease_threshold = 0.0
ob_point_019.location = (36.85, 5.77, -0.973)
ob_point_019.lineart.crease_threshold = 0.0
ob_point_020.location = (34.15, 6.734, 1.156)
ob_point_020.lineart.crease_threshold = 0.0
ob_point_021.location = (46.01, -2.656, -0.973)
ob_point_021.lineart.crease_threshold = 0.0
ob_point_022.location = (38.07, 0.6164, -0.973)
ob_point_022.lineart.crease_threshold = 0.0
ob_point_023.location = (33.95, 3.884, 0.2002)
ob_point_023.lineart.crease_threshold = 0.0
ob_point_024.location = (42.64, -7.687, 5.816)
ob_point_024.lineart.crease_threshold = 0.0
ob_point_025.location = (37.06, -7.687, 0.8542)
ob_point_025.lineart.crease_threshold = 0.0
ob_point_026.location = (33.17, 2.76, 1.156)
ob_point_026.lineart.crease_threshold = 0.0
ob_point_027.location = (35.31, -7.687, 11.35)
ob_point_027.lineart.crease_threshold = 0.0
ob_point_028.location = (31.87, -7.687, 5.001)
ob_point_028.lineart.crease_threshold = 0.0
ob_point_029.location = (28.93, -5.717, -0.973)
ob_point_029.lineart.crease_threshold = 0.0
ob_point_030.location = (25.77, -7.687, 15.77)
ob_point_030.lineart.crease_threshold = 0.0
ob_point_031.location = (24.83, -7.687, 7.192)
ob_point_031.lineart.crease_threshold = 0.0
ob_point_032.location = (29.69, 1.966, 2.248)
ob_point_032.lineart.crease_threshold = 0.0
ob_point_033.location = (30.35, 3.793, -0.973)
ob_point_033.lineart.crease_threshold = 0.0
ob_point_034.location = (18.1, -0.5735, 14.21)
ob_point_034.lineart.crease_threshold = 0.0
ob_point_035.location = (18.1, -3.901, 6.475)
ob_point_035.lineart.crease_threshold = 0.0
ob_point_036.location = (27.09, 1.966, 1.532)
ob_point_036.lineart.crease_threshold = 0.0
ob_sample_points.location = (0.0, 0.0, 0.0)
ob_sample_points.lineart.crease_threshold = 0.0
ob_voronoi_face5_017.location = (0.0, 0.0, 0.0)
ob_voronoi_face5_017.lineart.crease_threshold = 0.0
ob_voronoi_face14_017.location = (0.0, 0.0, 0.0)
ob_voronoi_face14_017.lineart.crease_threshold = 0.0
ob_voronoi_face19_017.location = (0.0, 0.0, 0.0)
ob_voronoi_face19_017.lineart.crease_threshold = 0.0
ob_voronoi_face6_017.location = (0.0, 0.0, 0.0)
ob_voronoi_face6_017.lineart.crease_threshold = 0.0
ob_voronoi_face8_017.location = (0.0, 0.0, 0.0)
ob_voronoi_face8_017.lineart.crease_threshold = 0.0
ob_voronoi_face28_017.location = (0.0, 0.0, 0.0)
ob_voronoi_face28_017.lineart.crease_threshold = 0.0
ob_voronoi_face9_017.location = (0.0, 0.0, 0.0)
ob_voronoi_face9_017.lineart.crease_threshold = 0.0
ob_voronoi_face12_017.location = (0.0, 0.0, 0.0)
ob_voronoi_face12_017.lineart.crease_threshold = 0.0
ob_voronoi_face11_017.location = (0.0, 0.0, 0.0)
ob_voronoi_face11_017.lineart.crease_threshold = 0.0
ob_voronoi_face20_017.location = (0.0, 0.0, 0.0)
ob_voronoi_face20_017.lineart.crease_threshold = 0.0
ob_voronoi_face26_017.location = (0.0, 0.0, 0.0)
ob_voronoi_face26_017.lineart.crease_threshold = 0.0
ob_voronoi_face23_017.location = (0.0, 0.0, 0.0)
ob_voronoi_face23_017.lineart.crease_threshold = 0.0
ob_voronoi_face17_017.location = (0.0, 0.0, 0.0)
ob_voronoi_face17_017.lineart.crease_threshold = 0.0
ob_voronoi_face29_017.location = (0.0, 0.0, 0.0)
ob_voronoi_face29_017.lineart.crease_threshold = 0.0
ob_voronoi_face4_017.location = (0.0, 0.0, 0.0)
ob_voronoi_face4_017.lineart.crease_threshold = 0.0
ob_voronoi_face34_017.location = (0.0, 0.0, 0.0)
ob_voronoi_face34_017.lineart.crease_threshold = 0.0
ob_voronoi_face36_017.location = (0.0, 0.0, 0.0)
ob_voronoi_face36_017.lineart.crease_threshold = 0.0
ob_voronoi_face32_017.location = (0.0, 0.0, 0.0)
ob_voronoi_face32_017.lineart.crease_threshold = 0.0
ob_voronoi_face24_017.location = (0.0, 0.0, 0.0)
ob_voronoi_face24_017.lineart.crease_threshold = 0.0
ob_voronoi_face21_017.location = (0.0, 0.0, 0.0)
ob_voronoi_face21_017.lineart.crease_threshold = 0.0
ob_voronoi_face33_017.location = (0.0, 0.0, 0.0)
ob_voronoi_face33_017.lineart.crease_threshold = 0.0
ob_voronoi_face27_017.location = (0.0, 0.0, 0.0)
ob_voronoi_face27_017.lineart.crease_threshold = 0.0
ob_voronoi_face15_017.location = (0.0, 0.0, 0.0)
ob_voronoi_face15_017.lineart.crease_threshold = 0.0
ob_voronoi_face30_017.location = (0.0, 0.0, 0.0)
ob_voronoi_face30_017.lineart.crease_threshold = 0.0
ob_voronoi_face18_017.location = (0.0, 0.0, 0.0)
ob_voronoi_face18_017.lineart.crease_threshold = 0.0
ob_voronoi_face31_017.location = (0.0, 0.0, 0.0)
ob_voronoi_face31_017.lineart.crease_threshold = 0.0
ob_voronoi_face35_017.location = (0.0, 0.0, 0.0)
ob_voronoi_face35_017.lineart.crease_threshold = 0.0
ob_voronoi_face13_017.location = (0.0, 0.0, 0.0)
ob_voronoi_face13_017.lineart.crease_threshold = 0.0
ob_voronoi_face2_017.location = (0.0, 0.0, 0.0)
ob_voronoi_face2_017.lineart.crease_threshold = 0.0
ob_voronoi_face7_017.location = (0.0, 0.0, 0.0)
ob_voronoi_face7_017.lineart.crease_threshold = 0.0
ob_voronoi_face0_017.location = (0.0, 0.0, 0.0)
ob_voronoi_face0_017.lineart.crease_threshold = 0.0
ob_voronoi_face16_017.location = (0.0, 0.0, 0.0)
ob_voronoi_face16_017.lineart.crease_threshold = 0.0
ob_voronoi_face1_017.location = (0.0, 0.0, 0.0)
ob_voronoi_face1_017.lineart.crease_threshold = 0.0
ob_voronoi_face25_017.location = (0.0, 0.0, 0.0)
ob_voronoi_face25_017.lineart.crease_threshold = 0.0
ob_voronoi_face22_017.location = (0.0, 0.0, 0.0)
ob_voronoi_face22_017.lineart.crease_threshold = 0.0
ob_voronoi_face3_017.location = (0.0, 0.0, 0.0)
ob_voronoi_face3_017.lineart.crease_threshold = 0.0
ob_voronoi_face10_017.location = (0.0, 0.0, 0.0)
ob_voronoi_face10_017.lineart.crease_threshold = 0.0

# ---- collection membership
col_collection.objects.link(ob_cube)
col_collection.objects.link(ob_light)
col_collection.objects.link(ob_camera)
col_collection.objects.link(ob_sphere)
col_collection.objects.link(ob_plane)
col_collection.objects.link(ob_cube_001)
col_collection.objects.link(ob_cube_002)
col_collection.objects.link(ob_cube_003)
col_collection.objects.link(ob_cube_004)
col_collection.objects.link(ob_plane_001)
col_collection.objects.link(ob_plane_002)
col_collection.objects.link(ob_plane_003)
col_indirect_lights.objects.link(ob_point)
col_indirect_lights.objects.link(ob_point_001)
col_indirect_lights.objects.link(ob_point_002)
col_indirect_lights.objects.link(ob_point_003)
col_indirect_lights.objects.link(ob_point_004)
col_indirect_lights.objects.link(ob_point_005)
col_indirect_lights.objects.link(ob_point_006)
col_indirect_lights.objects.link(ob_point_007)
col_indirect_lights.objects.link(ob_point_008)
col_indirect_lights.objects.link(ob_point_009)
col_indirect_lights.objects.link(ob_point_010)
col_indirect_lights.objects.link(ob_point_011)
col_indirect_lights.objects.link(ob_point_012)
col_indirect_lights.objects.link(ob_point_013)
col_indirect_lights.objects.link(ob_point_014)
col_indirect_lights.objects.link(ob_point_015)
col_indirect_lights.objects.link(ob_point_016)
col_indirect_lights.objects.link(ob_point_017)
col_indirect_lights.objects.link(ob_point_018)
col_indirect_lights.objects.link(ob_point_019)
col_indirect_lights.objects.link(ob_point_020)
col_indirect_lights.objects.link(ob_point_021)
col_indirect_lights.objects.link(ob_point_022)
col_indirect_lights.objects.link(ob_point_023)
col_indirect_lights.objects.link(ob_point_024)
col_indirect_lights.objects.link(ob_point_025)
col_indirect_lights.objects.link(ob_point_026)
col_indirect_lights.objects.link(ob_point_027)
col_indirect_lights.objects.link(ob_point_028)
col_indirect_lights.objects.link(ob_point_029)
col_indirect_lights.objects.link(ob_point_030)
col_indirect_lights.objects.link(ob_point_031)
col_indirect_lights.objects.link(ob_point_032)
col_indirect_lights.objects.link(ob_point_033)
col_indirect_lights.objects.link(ob_point_034)
col_indirect_lights.objects.link(ob_point_035)
col_indirect_lights.objects.link(ob_point_036)
col_voronoi_diagram.objects.link(ob_sample_points)
col_voronoi_diagram.objects.link(ob_voronoi_face5_017)
col_voronoi_diagram.objects.link(ob_voronoi_face14_017)
col_voronoi_diagram.objects.link(ob_voronoi_face19_017)
col_voronoi_diagram.objects.link(ob_voronoi_face6_017)
col_voronoi_diagram.objects.link(ob_voronoi_face8_017)
col_voronoi_diagram.objects.link(ob_voronoi_face28_017)
col_voronoi_diagram.objects.link(ob_voronoi_face9_017)
col_voronoi_diagram.objects.link(ob_voronoi_face12_017)
col_voronoi_diagram.objects.link(ob_voronoi_face11_017)
col_voronoi_diagram.objects.link(ob_voronoi_face20_017)
col_voronoi_diagram.objects.link(ob_voronoi_face26_017)
col_voronoi_diagram.objects.link(ob_voronoi_face23_017)
col_voronoi_diagram.objects.link(ob_voronoi_face17_017)
col_voronoi_diagram.objects.link(ob_voronoi_face29_017)
col_voronoi_diagram.objects.link(ob_voronoi_face4_017)
col_voronoi_diagram.objects.link(ob_voronoi_face34_017)
col_voronoi_diagram.objects.link(ob_voronoi_face36_017)
col_voronoi_diagram.objects.link(ob_voronoi_face32_017)
col_voronoi_diagram.objects.link(ob_voronoi_face24_017)
col_voronoi_diagram.objects.link(ob_voronoi_face21_017)
col_voronoi_diagram.objects.link(ob_voronoi_face33_017)
col_voronoi_diagram.objects.link(ob_voronoi_face27_017)
col_voronoi_diagram.objects.link(ob_voronoi_face15_017)
col_voronoi_diagram.objects.link(ob_voronoi_face30_017)
col_voronoi_diagram.objects.link(ob_voronoi_face18_017)
col_voronoi_diagram.objects.link(ob_voronoi_face31_017)
col_voronoi_diagram.objects.link(ob_voronoi_face35_017)
col_voronoi_diagram.objects.link(ob_voronoi_face13_017)
col_voronoi_diagram.objects.link(ob_voronoi_face2_017)
col_voronoi_diagram.objects.link(ob_voronoi_face7_017)
col_voronoi_diagram.objects.link(ob_voronoi_face0_017)
col_voronoi_diagram.objects.link(ob_voronoi_face16_017)
col_voronoi_diagram.objects.link(ob_voronoi_face1_017)
col_voronoi_diagram.objects.link(ob_voronoi_face25_017)
col_voronoi_diagram.objects.link(ob_voronoi_face22_017)
col_voronoi_diagram.objects.link(ob_voronoi_face3_017)
col_voronoi_diagram.objects.link(ob_voronoi_face10_017)

# ---- scene / render settings (as saved in the file)
scene.camera = ob_camera
scene.frame_start = 1; scene.frame_end = 250; scene.frame_set(1)
scene.render.engine = 'BLENDER_EEVEE_NEXT'
scene.cycles.use_denoising = False
scene.cycles.samples = 128
scene.cycles.sampling_pattern = 'TABULATED_SOBOL'
scene.cycles.use_adaptive_sampling = False
scene.cycles.use_light_tree = False
scene.view_settings.view_transform = 'Filmic'
bpy.context.view_layer.update()

